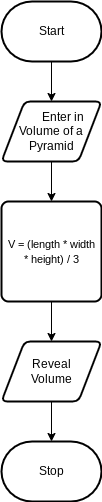

The diagram above was exported from draw.io. Its source (the exported page's mxGraphModel, read from the mxfile embedded in the PNG):
<mxGraphModel dx="630" dy="492" grid="1" gridSize="10" guides="1" tooltips="1" connect="1" arrows="1" fold="1" page="1" pageScale="1" pageWidth="850" pageHeight="1100" math="0" shadow="0">
  <root>
    <mxCell id="0" />
    <mxCell id="1" parent="0" />
    <mxCell id="11" style="edgeStyle=none;html=1;" edge="1" source="12" target="14" parent="1">
      <mxGeometry relative="1" as="geometry" />
    </mxCell>
    <mxCell id="12" value="Start" style="strokeWidth=2;html=1;shape=mxgraph.flowchart.terminator;whiteSpace=wrap;" vertex="1" parent="1">
      <mxGeometry x="140" y="260" width="100" height="60" as="geometry" />
    </mxCell>
    <mxCell id="13" style="edgeStyle=none;html=1;" edge="1" source="14" target="16" parent="1">
      <mxGeometry relative="1" as="geometry" />
    </mxCell>
    <mxCell id="14" value="&lt;font style=&quot;font-size: 12px&quot;&gt;&lt;span style=&quot;white-space: pre&quot;&gt;&#09;&lt;/span&gt;Enter in Volume of a Pyramid&lt;/font&gt;" style="shape=parallelogram;html=1;strokeWidth=2;perimeter=parallelogramPerimeter;whiteSpace=wrap;rounded=1;arcSize=12;size=0.23;align=center;" vertex="1" parent="1">
      <mxGeometry x="140" y="360" width="100" height="60" as="geometry" />
    </mxCell>
    <mxCell id="15" style="edgeStyle=none;html=1;" edge="1" source="16" target="18" parent="1">
      <mxGeometry relative="1" as="geometry" />
    </mxCell>
    <mxCell id="16" value="&lt;font style=&quot;font-size: 11px&quot;&gt;V = (length * width&lt;br&gt;* height) / 3&lt;/font&gt;" style="rounded=1;whiteSpace=wrap;html=1;absoluteArcSize=1;arcSize=14;strokeWidth=2;" vertex="1" parent="1">
      <mxGeometry x="140" y="460" width="100" height="100" as="geometry" />
    </mxCell>
    <mxCell id="17" style="edgeStyle=none;html=1;" edge="1" source="18" target="19" parent="1">
      <mxGeometry relative="1" as="geometry" />
    </mxCell>
    <mxCell id="18" value="Reveal &lt;br&gt;Volume" style="shape=parallelogram;html=1;strokeWidth=2;perimeter=parallelogramPerimeter;whiteSpace=wrap;rounded=1;arcSize=12;size=0.23;" vertex="1" parent="1">
      <mxGeometry x="140" y="600" width="100" height="60" as="geometry" />
    </mxCell>
    <mxCell id="19" value="Stop" style="strokeWidth=2;html=1;shape=mxgraph.flowchart.terminator;whiteSpace=wrap;" vertex="1" parent="1">
      <mxGeometry x="140" y="700" width="100" height="60" as="geometry" />
    </mxCell>
  </root>
</mxGraphModel>